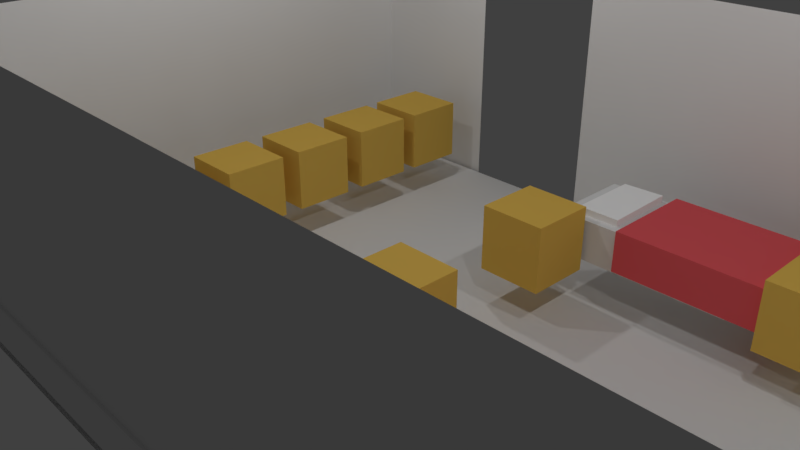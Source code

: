 # Source: base.blend  (saved by Blender 2.78.0; exported with 4.5.12 LTS)
import bpy
from mathutils import Matrix  # noqa: F401  (used for matrix-valued properties, if any)

bpy.ops.wm.read_factory_settings(use_empty=True)
scene = bpy.context.scene
scene.name = 'Scene'

# ---- collections
col_collection_1 = bpy.data.collections.new('Collection 1'); scene.collection.children.link(col_collection_1)

# ---- materials (node trees are filled in below, after node groups)
mat_red_cover = bpy.data.materials.new('Red Cover')
mat_red_cover.alpha_threshold = 0.0
mat_red_cover.use_transparent_shadow = False
mat_red_cover.diffuse_color = (0.8, 0.1078, 0.1227, 1.0)
mat_red_cover.roughness = 0.5
mat_material_002 = bpy.data.materials.new('Material.002')
mat_material_002.alpha_threshold = 0.0
mat_material_002.use_transparent_shadow = False
mat_material_002.diffuse_color = (1.0, 1.0, 1.0, 1.0)
mat_material_002.roughness = 0.5
mat_material_001 = bpy.data.materials.new('Material.001')
mat_material_001.alpha_threshold = 0.0
mat_material_001.use_transparent_shadow = False
mat_material_001.roughness = 0.5
mat_ps = bpy.data.materials.new('PS')
mat_ps.alpha_threshold = 0.0
mat_ps.use_transparent_shadow = False
mat_ps.diffuse_color = (0.8, 0.5114, 0.1007, 1.0)
mat_ps.roughness = 0.5
mat_walls = bpy.data.materials.new('walls')
mat_walls.alpha_threshold = 0.0
mat_walls.use_transparent_shadow = False
mat_walls.diffuse_color = (1.0, 1.0, 1.0, 1.0)
mat_walls.roughness = 0.5
mat_ps_001 = bpy.data.materials.new('PS.001')
mat_ps_001.alpha_threshold = 0.0
mat_ps_001.use_transparent_shadow = False
mat_ps_001.diffuse_color = (0.8, 0.5114, 0.1007, 1.0)
mat_ps_001.roughness = 0.5
mat_material_005 = bpy.data.materials.new('Material.005')
mat_material_005.alpha_threshold = 0.0
mat_material_005.use_transparent_shadow = False
mat_material_005.roughness = 0.5
mat_material_006 = bpy.data.materials.new('Material.006')
mat_material_006.alpha_threshold = 0.0
mat_material_006.use_transparent_shadow = False
mat_material_006.diffuse_color = (1.0, 1.0, 1.0, 1.0)
mat_material_006.roughness = 0.5
mat_red_cover_002 = bpy.data.materials.new('Red Cover.002')
mat_red_cover_002.alpha_threshold = 0.0
mat_red_cover_002.use_transparent_shadow = False
mat_red_cover_002.diffuse_color = (0.8, 0.1078, 0.1227, 1.0)
mat_red_cover_002.roughness = 0.5
mat_ps_002 = bpy.data.materials.new('PS.002')
mat_ps_002.alpha_threshold = 0.0
mat_ps_002.use_transparent_shadow = False
mat_ps_002.diffuse_color = (0.8, 0.5114, 0.1007, 1.0)
mat_ps_002.roughness = 0.5
mat_ps_003 = bpy.data.materials.new('PS.003')
mat_ps_003.alpha_threshold = 0.0
mat_ps_003.use_transparent_shadow = False
mat_ps_003.diffuse_color = (0.8, 0.5114, 0.1007, 1.0)
mat_ps_003.roughness = 0.5
mat_ps_004 = bpy.data.materials.new('PS.004')
mat_ps_004.alpha_threshold = 0.0
mat_ps_004.use_transparent_shadow = False
mat_ps_004.diffuse_color = (0.8, 0.5114, 0.1007, 1.0)
mat_ps_004.roughness = 0.5

# ---- material node trees

# ---- world
world_world = bpy.data.worlds.new('World'); scene.world = world_world
world_world.color = (0.05088, 0.05088, 0.05088)
world_world.use_sun_shadow = False
world_world.sun_shadow_jitter_overblur = 0.0
world_world.cycles.sampling_method = 'MANUAL'

# ---- cameras
cam_camera = bpy.data.cameras.new('Camera')
cam_camera.clip_end = 100.0
cam_camera.lens = 35.0
cam_camera.sensor_width = 32.0
cam_camera.sensor_height = 18.0
cam_camera.ortho_scale = 7.314
cam_camera.dof.focus_distance = 0.0
cam_camera.dof.aperture_fstop = 128.0

# ---- lights
light_point = bpy.data.lights.new('Point', 'POINT')
light_point.transmission_factor = 0.0
light_point.energy = 100.0
light_point.shadow_buffer_clip_start = 0.5
light_point.shadow_soft_size = 0.1
light_point.shadow_maximum_resolution = 0.006
light_point.use_absolute_resolution = True
light_point_001 = bpy.data.lights.new('Point.001', 'POINT')
light_point_001.transmission_factor = 0.0
light_point_001.energy = 100.0
light_point_001.shadow_buffer_clip_start = 0.5
light_point_001.shadow_soft_size = 0.1
light_point_001.shadow_maximum_resolution = 0.006
light_point_001.use_absolute_resolution = True
light_point_002 = bpy.data.lights.new('Point.002', 'POINT')
light_point_002.transmission_factor = 0.0
light_point_002.energy = 100.0
light_point_002.shadow_buffer_clip_start = 0.5
light_point_002.shadow_soft_size = 0.1
light_point_002.shadow_maximum_resolution = 0.006
light_point_002.use_absolute_resolution = True
light_point_003 = bpy.data.lights.new('Point.003', 'POINT')
light_point_003.transmission_factor = 0.0
light_point_003.energy = 100.0
light_point_003.shadow_buffer_clip_start = 0.5
light_point_003.shadow_soft_size = 0.1
light_point_003.shadow_maximum_resolution = 0.006
light_point_003.use_absolute_resolution = True

# ---- meshes
me_cube_009 = bpy.data.meshes.new('Cube.009')
me_cube_009.from_pydata([(6.252, 1.0, -1.0), (6.252, -3.405, -1.0), (-2.341, -3.405, -1.0), (-2.341, 1.0, -1.0), (6.252, 1.0, 1.0), (6.252, -3.405, 1.0), (-2.341, -3.405, 1.0), (-2.341, 1.0, 1.0)], [], [(0, 1, 2, 3), (4, 7, 6, 5), (0, 4, 5, 1), (1, 5, 6, 2), (2, 6, 7, 3), (4, 0, 3, 7)])
me_cube_009.polygons.foreach_set('use_smooth', [True] * 6)
_k = set([(0, 1), (0, 3), (0, 4), (1, 2), (1, 5), (2, 3), (2, 6), (3, 7), (4, 5), (4, 7), (5, 6), (6, 7)])
me_cube_009.attributes.new('sharp_edge', 'BOOLEAN', 'EDGE').data.foreach_set('value', [ (min(e.vertices), max(e.vertices)) in _k for e in me_cube_009.edges])
me_cube_009.materials.append(mat_red_cover)
me_cube_009.use_remesh_preserve_volume = False
me_cube_009.use_remesh_preserve_attributes = False
me_cube_009.use_mirror_vertex_groups = False
me_cube_009.update()
me_cube_009.normals_split_custom_set([tuple(v) for v in zip(*[iter([0.0, 0.0, -1.0, 0.0, 0.0, -1.0, 0.0, 0.0, -1.0, 0.0, 0.0, -1.0, 0.0, 0.0, 1.0, 0.0, 0.0, 1.0, 0.0, 0.0, 1.0, 0.0, 0.0, 1.0, 1.0, -1.082e-07, 1.192e-07, 1.0, -1.082e-07, 1.192e-07, 1.0, -1.082e-07, 1.192e-07, 1.0, -1.082e-07, 1.192e-07, -6.937e-08, -1.0, -2.857e-07, -6.937e-08, -1.0, -2.857e-07, -6.937e-08, -1.0, -2.857e-07, -6.937e-08, -1.0, -2.857e-07, -1.0, 1.082e-07, -1.192e-07, -1.0, 1.082e-07, -1.192e-07, -1.0, 1.082e-07, -1.192e-07, -1.0, 1.082e-07, -1.192e-07, 5.549e-08, 1.0, 1.249e-07, 5.549e-08, 1.0, 1.249e-07, 5.549e-08, 1.0, 1.249e-07, 5.549e-08, 1.0, 1.249e-07])] * 3)])
me_cube_011 = bpy.data.meshes.new('Cube.011')
me_cube_011.from_pydata([(0.4639, -4.259, -0.9977), (0.4825, -7.949, -1.0), (-1.579, -7.949, -1.0), (-1.579, -4.288, -1.0), (0.4312, -4.191, -0.583), (0.4825, -7.949, -0.591), (-1.579, -7.949, -0.591), (-1.579, -4.289, -0.591)], [], [(0, 1, 2, 3), (4, 7, 6, 5), (0, 4, 5, 1), (1, 5, 6, 2), (2, 6, 7, 3), (4, 0, 3, 7)])
me_cube_011.polygons.foreach_set('use_smooth', [True] * 6)
_k = set([(0, 1), (0, 3), (0, 4), (1, 2), (1, 5), (2, 3), (2, 6), (3, 7), (4, 5), (4, 7), (5, 6), (6, 7)])
me_cube_011.attributes.new('sharp_edge', 'BOOLEAN', 'EDGE').data.foreach_set('value', [ (min(e.vertices), max(e.vertices)) in _k for e in me_cube_011.edges])
_ca = me_cube_011.color_attributes.new('Col', 'BYTE_COLOR', 'CORNER')
_ca.data.foreach_set('color', [1.0, 1.0, 1.0, 1.0, 1.0, 1.0, 1.0, 1.0, 1.0, 1.0, 1.0, 1.0, 1.0, 1.0, 1.0, 1.0, 1.0, 1.0, 1.0, 1.0, 1.0, 1.0, 1.0, 1.0, 1.0, 1.0, 1.0, 1.0, 1.0, 1.0, 1.0, 1.0, 1.0, 1.0, 1.0, 1.0, 1.0, 1.0, 1.0, 1.0, 1.0, 1.0, 1.0, 1.0, 1.0, 1.0, 1.0, 1.0, 1.0, 1.0, 1.0, 1.0, 1.0, 1.0, 1.0, 1.0, 1.0, 1.0, 1.0, 1.0, 1.0, 1.0, 1.0, 1.0, 1.0, 1.0, 1.0, 1.0, 1.0, 1.0, 1.0, 1.0, 1.0, 1.0, 1.0, 1.0, 1.0, 1.0, 1.0, 1.0, 1.0, 1.0, 1.0, 1.0, 1.0, 1.0, 1.0, 1.0, 1.0, 1.0, 1.0, 1.0, 1.0, 1.0, 1.0, 1.0])
me_cube_011.materials.append(mat_material_002)
me_cube_011.use_remesh_preserve_volume = False
me_cube_011.use_remesh_preserve_attributes = False
me_cube_011.use_mirror_vertex_groups = False
me_cube_011.update()
me_cube_011.normals_split_custom_set([tuple(v) for v in zip(*[iter([0.0005506, 0.0003101, -1.0, 0.0005506, 0.0003101, -1.0, 0.0005506, 0.0003101, -1.0, 0.0005506, 0.0003101, -1.0, -0.001951, -0.001099, 1.0, -0.001951, -0.001099, 1.0, -0.001951, -0.001099, 1.0, -0.001951, -0.001099, 1.0, 0.9992, 0.009334, 0.03895, 0.9992, 0.009334, 0.03895, 0.9992, 0.009334, 0.03895, 0.9992, 0.009334, 0.03895, -2.313e-07, -1.0, -2.277e-06, -2.313e-07, -1.0, -2.277e-06, -2.313e-07, -1.0, -2.277e-06, -2.313e-07, -1.0, -2.277e-06, -1.0, 1.195e-07, -5.83e-07, -1.0, 1.195e-07, -5.83e-07, -1.0, 1.195e-07, -5.83e-07, -1.0, 1.195e-07, -5.83e-07, -0.03102, 0.9961, -0.08316, -0.03102, 0.9961, -0.08316, -0.03102, 0.9961, -0.08316, -0.03102, 0.9961, -0.08316])] * 3)])
me_cube_010 = bpy.data.meshes.new('Cube.010')
me_cube_010.from_pydata([(6.252, 1.0, -1.0), (6.252, -3.405, -1.0), (-2.341, -3.405, -1.0), (-2.341, 1.0, -1.0), (6.252, 1.0, 1.0), (6.252, -3.405, 1.0), (-2.341, -3.405, 1.0), (-2.341, 1.0, 1.0)], [], [(0, 1, 2, 3), (4, 7, 6, 5), (0, 4, 5, 1), (1, 5, 6, 2), (2, 6, 7, 3), (4, 0, 3, 7)])
me_cube_010.polygons.foreach_set('use_smooth', [True] * 6)
_k = set([(0, 1), (0, 3), (0, 4), (1, 2), (1, 5), (2, 3), (2, 6), (3, 7), (4, 5), (4, 7), (5, 6), (6, 7)])
me_cube_010.attributes.new('sharp_edge', 'BOOLEAN', 'EDGE').data.foreach_set('value', [ (min(e.vertices), max(e.vertices)) in _k for e in me_cube_010.edges])
me_cube_010.materials.append(mat_material_001)
me_cube_010.use_remesh_preserve_volume = False
me_cube_010.use_remesh_preserve_attributes = False
me_cube_010.use_mirror_vertex_groups = False
me_cube_010.update()
me_cube_010.normals_split_custom_set([tuple(v) for v in zip(*[iter([0.0, 0.0, -1.0, 0.0, 0.0, -1.0, 0.0, 0.0, -1.0, 0.0, 0.0, -1.0, 0.0, 0.0, 1.0, 0.0, 0.0, 1.0, 0.0, 0.0, 1.0, 0.0, 0.0, 1.0, 1.0, -1.082e-07, 1.192e-07, 1.0, -1.082e-07, 1.192e-07, 1.0, -1.082e-07, 1.192e-07, 1.0, -1.082e-07, 1.192e-07, -6.937e-08, -1.0, -2.857e-07, -6.937e-08, -1.0, -2.857e-07, -6.937e-08, -1.0, -2.857e-07, -6.937e-08, -1.0, -2.857e-07, -1.0, 1.082e-07, -1.192e-07, -1.0, 1.082e-07, -1.192e-07, -1.0, 1.082e-07, -1.192e-07, -1.0, 1.082e-07, -1.192e-07, 5.549e-08, 1.0, 1.249e-07, 5.549e-08, 1.0, 1.249e-07, 5.549e-08, 1.0, 1.249e-07, 5.549e-08, 1.0, 1.249e-07])] * 3)])
me_cube_001 = bpy.data.meshes.new('Cube.001')
me_cube_001.from_pydata([(-1.0, -1.0, -1.0), (-1.0, -1.0, 1.0), (-1.0, 1.0, -1.0), (-1.0, 1.0, 1.0), (1.0, -1.0, -1.0), (1.0, -1.0, 1.0), (1.0, 1.0, -1.0), (1.0, 1.0, 1.0)], [], [(0, 1, 3, 2), (2, 3, 7, 6), (6, 7, 5, 4), (4, 5, 1, 0), (2, 6, 4, 0), (7, 3, 1, 5)])
me_cube_001.materials.append(mat_ps)
me_cube_001.use_remesh_preserve_volume = False
me_cube_001.use_remesh_preserve_attributes = False
me_cube_001.use_mirror_vertex_groups = False
me_cube_001.update()
me_plane = bpy.data.meshes.new('Plane')
me_plane.from_pydata([(-4.342, -3.967, 0.0), (7.525, -3.967, 0.0), (-4.342, 3.017, 0.0), (7.525, 3.017, 0.0)], [], [(0, 1, 3, 2)])
me_plane.use_remesh_preserve_volume = False
me_plane.use_remesh_preserve_attributes = False
me_plane.use_mirror_vertex_groups = False
me_plane.update()
me_room = bpy.data.meshes.new('Room')
me_room.from_pydata([(0.0, 0.0, 4.0), (0.0, 0.0, 0.0), (2.0, 0.0, 4.0), (2.0, 0.0, 0.0), (2.0, 7.0, 4.0), (2.0, 7.0, 0.0), (-3.0, 7.0, 4.0), (-3.0, 7.0, 0.0)], [], [(0, 2, 3, 1), (2, 4, 5, 3), (4, 6, 7, 5)])
_uv = me_room.uv_layers.new(name='UVMap')
_uv.uv.foreach_set('vector', [5.348e-05, 5.351e-05, 0.1429, 5.351e-05, 0.1429, 0.2857, 5.345e-05, 0.2857, 0.1429, 5.351e-05, 0.6428, 5.348e-05, 0.6428, 0.2857, 0.1429, 0.2857, 0.6428, 5.348e-05, 0.9999, 5.345e-05, 0.9999, 0.2857, 0.6428, 0.2857])
me_room.use_remesh_preserve_volume = False
me_room.use_remesh_preserve_attributes = False
me_room.use_mirror_vertex_groups = False
me_room.update()
me_baseboard = bpy.data.meshes.new('Baseboard')
me_baseboard.from_pydata([(0.0, 0.0, 0.12), (0.0, 0.0, 0.0), (2.0, 0.0, 0.12), (2.0, 0.0, 0.0), (2.0, 7.0, 0.12), (2.0, 7.0, 0.0), (-3.0, 7.0, 0.12), (-3.0, 7.0, 0.0)], [], [(0, 1, 3, 2), (2, 3, 5, 4), (4, 5, 7, 6)])
_uv = me_baseboard.uv_layers.new(name='UVMap')
_uv.uv.foreach_set('vector', [9.383e-06, 0.008814, 9.383e-06, 0.0001659, 0.1442, 0.0001659, 0.1442, 0.008814, 0.1442, 0.008814, 0.1442, 0.0001659, 0.6396, 1.089e-05, 0.6396, 0.008659, 0.6396, 0.008659, 0.6396, 1.089e-05, 1.0, 9.383e-06, 1.0, 0.008659])
me_baseboard.use_remesh_preserve_volume = False
me_baseboard.use_remesh_preserve_attributes = False
me_baseboard.use_mirror_vertex_groups = False
me_baseboard.update()
me_cylinder = bpy.data.meshes.new('Cylinder')
me_cylinder.from_pydata([(0.0, 1.0, -1.0), (0.0, 1.0, 1.0), (0.1951, 0.9808, -1.0), (0.1951, 0.9808, 1.0), (0.3827, 0.9239, -1.0), (0.3827, 0.9239, 1.0), (0.5556, 0.8315, -1.0), (0.5556, 0.8315, 1.0), (0.7071, 0.7071, -1.0), (0.7071, 0.7071, 1.0), (0.8315, 0.5556, -1.0), (0.8315, 0.5556, 1.0), (0.9239, 0.3827, -1.0), (0.9239, 0.3827, 1.0), (0.9808, 0.1951, -1.0), (0.9808, 0.1951, 1.0), (1.0, 7.55e-08, -1.0), (1.0, 7.55e-08, 1.0), (0.9808, -0.1951, -1.0), (0.9808, -0.1951, 1.0), (0.9239, -0.3827, -1.0), (0.9239, -0.3827, 1.0), (0.8315, -0.5556, -1.0), (0.8315, -0.5556, 1.0), (0.7071, -0.7071, -1.0), (0.7071, -0.7071, 1.0), (0.5556, -0.8315, -1.0), (0.5556, -0.8315, 1.0), (0.3827, -0.9239, -1.0), (0.3827, -0.9239, 1.0), (0.1951, -0.9808, -1.0), (0.1951, -0.9808, 1.0), (-3.258e-07, -1.0, -1.0), (-3.258e-07, -1.0, 1.0), (-0.1951, -0.9808, -1.0), (-0.1951, -0.9808, 1.0), (-0.3827, -0.9239, -1.0), (-0.3827, -0.9239, 1.0), (-0.5556, -0.8315, -1.0), (-0.5556, -0.8315, 1.0), (-0.7071, -0.7071, -1.0), (-0.7071, -0.7071, 1.0), (-0.8315, -0.5556, -1.0), (-0.8315, -0.5556, 1.0), (-0.9239, -0.3827, -1.0), (-0.9239, -0.3827, 1.0), (-0.9808, -0.1951, -1.0), (-0.9808, -0.1951, 1.0), (-1.0, 9.656e-07, -1.0), (-1.0, 9.656e-07, 1.0), (-0.9808, 0.1951, -1.0), (-0.9808, 0.1951, 1.0), (-0.9239, 0.3827, -1.0), (-0.9239, 0.3827, 1.0), (-0.8315, 0.5556, -1.0), (-0.8315, 0.5556, 1.0), (-0.7071, 0.7071, -1.0), (-0.7071, 0.7071, 1.0), (-0.5556, 0.8315, -1.0), (-0.5556, 0.8315, 1.0), (-0.3827, 0.9239, -1.0), (-0.3827, 0.9239, 1.0), (-0.1951, 0.9808, -1.0), (-0.1951, 0.9808, 1.0)], [], [(0, 1, 3, 2), (2, 3, 5, 4), (4, 5, 7, 6), (6, 7, 9, 8), (8, 9, 11, 10), (10, 11, 13, 12), (12, 13, 15, 14), (14, 15, 17, 16), (16, 17, 19, 18), (18, 19, 21, 20), (20, 21, 23, 22), (22, 23, 25, 24), (24, 25, 27, 26), (26, 27, 29, 28), (28, 29, 31, 30), (30, 31, 33, 32), (32, 33, 35, 34), (34, 35, 37, 36), (36, 37, 39, 38), (38, 39, 41, 40), (40, 41, 43, 42), (42, 43, 45, 44), (44, 45, 47, 46), (46, 47, 49, 48), (48, 49, 51, 50), (50, 51, 53, 52), (52, 53, 55, 54), (54, 55, 57, 56), (56, 57, 59, 58), (58, 59, 61, 60), (3, 1, 63, 61, 59, 57, 55, 53, 51, 49, 47, 45, 43, 41, 39, 37, 35, 33, 31, 29, 27, 25, 23, 21, 19, 17, 15, 13, 11, 9, 7, 5), (60, 61, 63, 62), (62, 63, 1, 0), (0, 2, 4, 6, 8, 10, 12, 14, 16, 18, 20, 22, 24, 26, 28, 30, 32, 34, 36, 38, 40, 42, 44, 46, 48, 50, 52, 54, 56, 58, 60, 62)])
me_cylinder.materials.append(mat_walls)
me_cylinder.use_remesh_preserve_volume = False
me_cylinder.use_remesh_preserve_attributes = False
me_cylinder.use_mirror_vertex_groups = False
me_cylinder.update()
me_room_001 = bpy.data.meshes.new('Room.001')
me_room_001.from_pydata([(0.0, 0.0, 0.0), (0.0, 0.0, 4.0), (4.286e-16, 7.0, 4.0), (4.286e-16, 7.0, 0.0), (7.0, 7.0, 4.0), (7.0, 7.0, 0.0), (7.0, 1.0, 4.0), (7.0, 1.0, 0.0)], [], [(1, 0, 3, 2), (2, 3, 5, 4), (4, 5, 7, 6)])
_uv = me_room_001.uv_layers.new(name='UVMap')
_uv.uv.foreach_set('vector', [0.003523, 0.0001053, 0.003523, 0.1994, 0.3523, 0.1994, 0.3523, 0.0001053, 0.3523, 0.0001053, 0.3523, 0.1994, 0.701, 0.1994, 0.701, 0.0001052, 0.701, 0.0001052, 0.701, 0.1994, 1.0, 0.1994, 1.0, 0.0001052])
me_room_001.use_remesh_preserve_volume = False
me_room_001.use_remesh_preserve_attributes = False
me_room_001.use_mirror_vertex_groups = False
me_room_001.update()
me_baseboard_001 = bpy.data.meshes.new('Baseboard.001')
me_baseboard_001.from_pydata([(0.0, 0.0, 0.12), (0.0, 0.0, 0.0), (0.0, 0.0, 0.12), (0.0, 0.0, 0.0), (4.286e-16, 7.0, 0.12), (4.286e-16, 7.0, 0.0), (7.0, 7.0, 0.12), (7.0, 7.0, 0.0), (7.0, 1.0, 0.12), (7.0, 1.0, 0.0)], [], [(0, 2, 3, 1), (2, 4, 5, 3), (4, 6, 7, 5), (6, 8, 9, 7)])
_uv = me_baseboard_001.uv_layers.new(name='UVMap')
_uv.uv.foreach_set('vector', [7.969e-06, 7.935e-06, 0.000114, 9.786e-06, 0.000114, 0.006085, 7.935e-06, 0.006084, 0.000114, 9.786e-06, 0.3482, 0.0001184, 0.3482, 0.006194, 0.000114, 0.006085, 0.3482, 0.0001184, 0.6962, 0.000227, 0.6962, 0.006302, 0.3482, 0.006194, 0.6962, 0.000227, 1.0, 0.0002286, 1.0, 0.006304, 0.6962, 0.006302])
me_baseboard_001.use_remesh_preserve_volume = False
me_baseboard_001.use_remesh_preserve_attributes = False
me_baseboard_001.use_mirror_vertex_groups = False
me_baseboard_001.update()
me_cube_002 = bpy.data.meshes.new('Cube.002')
me_cube_002.from_pydata([(-1.0, -1.0, -1.0), (-1.0, -1.0, 1.0), (-1.0, 1.0, -1.0), (-1.0, 1.0, 1.0), (1.0, -1.0, -1.0), (1.0, -1.0, 1.0), (1.0, 1.0, -1.0), (1.0, 1.0, 1.0)], [], [(0, 1, 3, 2), (2, 3, 7, 6), (6, 7, 5, 4), (4, 5, 1, 0), (2, 6, 4, 0), (7, 3, 1, 5)])
me_cube_002.materials.append(mat_ps)
me_cube_002.use_remesh_preserve_volume = False
me_cube_002.use_remesh_preserve_attributes = False
me_cube_002.use_mirror_vertex_groups = False
me_cube_002.update()
me_cube_003 = bpy.data.meshes.new('Cube.003')
me_cube_003.from_pydata([(-1.0, -1.0, -1.0), (-1.0, -1.0, 1.0), (-1.0, 1.0, -1.0), (-1.0, 1.0, 1.0), (1.0, -1.0, -1.0), (1.0, -1.0, 1.0), (1.0, 1.0, -1.0), (1.0, 1.0, 1.0)], [], [(0, 1, 3, 2), (2, 3, 7, 6), (6, 7, 5, 4), (4, 5, 1, 0), (2, 6, 4, 0), (7, 3, 1, 5)])
me_cube_003.materials.append(mat_ps)
me_cube_003.use_remesh_preserve_volume = False
me_cube_003.use_remesh_preserve_attributes = False
me_cube_003.use_mirror_vertex_groups = False
me_cube_003.update()
me_cube_004 = bpy.data.meshes.new('Cube.004')
me_cube_004.from_pydata([(-1.0, -1.0, -1.0), (-1.0, -1.0, 1.0), (-1.0, 1.0, -1.0), (-1.0, 1.0, 1.0), (1.0, -1.0, -1.0), (1.0, -1.0, 1.0), (1.0, 1.0, -1.0), (1.0, 1.0, 1.0)], [], [(0, 1, 3, 2), (2, 3, 7, 6), (6, 7, 5, 4), (4, 5, 1, 0), (2, 6, 4, 0), (7, 3, 1, 5)])
me_cube_004.materials.append(mat_ps)
me_cube_004.use_remesh_preserve_volume = False
me_cube_004.use_remesh_preserve_attributes = False
me_cube_004.use_mirror_vertex_groups = False
me_cube_004.update()
me_cube_005 = bpy.data.meshes.new('Cube.005')
me_cube_005.from_pydata([(-1.0, -1.0, -1.0), (-1.0, -1.0, 1.0), (-1.0, 1.0, -1.0), (-1.0, 1.0, 1.0), (1.0, -1.0, -1.0), (1.0, -1.0, 1.0), (1.0, 1.0, -1.0), (1.0, 1.0, 1.0)], [], [(0, 1, 3, 2), (2, 3, 7, 6), (6, 7, 5, 4), (4, 5, 1, 0), (2, 6, 4, 0), (7, 3, 1, 5)])
me_cube_005.materials.append(mat_ps)
me_cube_005.use_remesh_preserve_volume = False
me_cube_005.use_remesh_preserve_attributes = False
me_cube_005.use_mirror_vertex_groups = False
me_cube_005.update()
me_cube_006 = bpy.data.meshes.new('Cube.006')
me_cube_006.from_pydata([(-1.0, -1.0, -1.0), (-1.0, -1.0, 1.0), (-1.0, 1.0, -1.0), (-1.0, 1.0, 1.0), (1.0, -1.0, -1.0), (1.0, -1.0, 1.0), (1.0, 1.0, -1.0), (1.0, 1.0, 1.0)], [], [(0, 1, 3, 2), (2, 3, 7, 6), (6, 7, 5, 4), (4, 5, 1, 0), (2, 6, 4, 0), (7, 3, 1, 5)])
me_cube_006.materials.append(mat_ps)
me_cube_006.use_remesh_preserve_volume = False
me_cube_006.use_remesh_preserve_attributes = False
me_cube_006.use_mirror_vertex_groups = False
me_cube_006.update()
me_cube_007 = bpy.data.meshes.new('Cube.007')
me_cube_007.from_pydata([(-1.0, -1.0, -1.0), (-1.0, -1.0, 1.0), (-1.0, 4.075, -1.0), (-1.0, 4.075, 1.0), (1.0, -1.0, -1.0), (1.0, -1.0, 1.0), (1.0, 4.075, -1.0), (1.0, 4.075, 1.0)], [], [(0, 1, 3, 2), (2, 3, 7, 6), (6, 7, 5, 4), (4, 5, 1, 0), (2, 6, 4, 0), (7, 3, 1, 5)])
me_cube_007.materials.append(mat_ps)
me_cube_007.use_remesh_preserve_volume = False
me_cube_007.use_remesh_preserve_attributes = False
me_cube_007.use_mirror_vertex_groups = False
me_cube_007.update()
me_cube_008 = bpy.data.meshes.new('Cube.008')
me_cube_008.from_pydata([(-1.0, -1.0, -1.0), (-1.0, -1.0, 1.0), (-1.0, 4.075, -1.0), (-1.0, 4.075, 1.0), (1.0, -1.0, -1.0), (1.0, -1.0, 1.0), (1.0, 4.075, -1.0), (1.0, 4.075, 1.0)], [], [(0, 1, 3, 2), (2, 3, 7, 6), (6, 7, 5, 4), (4, 5, 1, 0), (2, 6, 4, 0), (7, 3, 1, 5)])
me_cube_008.materials.append(mat_ps_001)
me_cube_008.use_remesh_preserve_volume = False
me_cube_008.use_remesh_preserve_attributes = False
me_cube_008.use_mirror_vertex_groups = False
me_cube_008.update()
me_cube_015 = bpy.data.meshes.new('Cube.015')
me_cube_015.from_pydata([(6.252, 1.0, -1.0), (6.252, -3.405, -1.0), (-2.341, -3.405, -1.0), (-2.341, 1.0, -1.0), (6.252, 1.0, 1.0), (6.252, -3.405, 1.0), (-2.341, -3.405, 1.0), (-2.341, 1.0, 1.0)], [], [(0, 1, 2, 3), (4, 7, 6, 5), (0, 4, 5, 1), (1, 5, 6, 2), (2, 6, 7, 3), (4, 0, 3, 7)])
me_cube_015.polygons.foreach_set('use_smooth', [True] * 6)
_k = set([(0, 1), (0, 3), (0, 4), (1, 2), (1, 5), (2, 3), (2, 6), (3, 7), (4, 5), (4, 7), (5, 6), (6, 7)])
me_cube_015.attributes.new('sharp_edge', 'BOOLEAN', 'EDGE').data.foreach_set('value', [ (min(e.vertices), max(e.vertices)) in _k for e in me_cube_015.edges])
me_cube_015.materials.append(mat_material_005)
me_cube_015.use_remesh_preserve_volume = False
me_cube_015.use_remesh_preserve_attributes = False
me_cube_015.use_mirror_vertex_groups = False
me_cube_015.update()
me_cube_015.normals_split_custom_set([tuple(v) for v in zip(*[iter([0.0, 0.0, -1.0, 0.0, 0.0, -1.0, 0.0, 0.0, -1.0, 0.0, 0.0, -1.0, 0.0, 0.0, 1.0, 0.0, 0.0, 1.0, 0.0, 0.0, 1.0, 0.0, 0.0, 1.0, 1.0, -1.082e-07, 1.192e-07, 1.0, -1.082e-07, 1.192e-07, 1.0, -1.082e-07, 1.192e-07, 1.0, -1.082e-07, 1.192e-07, -6.937e-08, -1.0, -2.857e-07, -6.937e-08, -1.0, -2.857e-07, -6.937e-08, -1.0, -2.857e-07, -6.937e-08, -1.0, -2.857e-07, -1.0, 1.082e-07, -1.192e-07, -1.0, 1.082e-07, -1.192e-07, -1.0, 1.082e-07, -1.192e-07, -1.0, 1.082e-07, -1.192e-07, 5.549e-08, 1.0, 1.249e-07, 5.549e-08, 1.0, 1.249e-07, 5.549e-08, 1.0, 1.249e-07, 5.549e-08, 1.0, 1.249e-07])] * 3)])
me_cube_016 = bpy.data.meshes.new('Cube.016')
me_cube_016.from_pydata([(0.4639, -4.259, -0.9977), (0.4825, -7.949, -1.0), (-1.579, -7.949, -1.0), (-1.579, -4.288, -1.0), (0.4312, -4.191, -0.583), (0.4825, -7.949, -0.591), (-1.579, -7.949, -0.591), (-1.579, -4.289, -0.591)], [], [(0, 1, 2, 3), (4, 7, 6, 5), (0, 4, 5, 1), (1, 5, 6, 2), (2, 6, 7, 3), (4, 0, 3, 7)])
me_cube_016.polygons.foreach_set('use_smooth', [True] * 6)
_k = set([(0, 1), (0, 3), (0, 4), (1, 2), (1, 5), (2, 3), (2, 6), (3, 7), (4, 5), (4, 7), (5, 6), (6, 7)])
me_cube_016.attributes.new('sharp_edge', 'BOOLEAN', 'EDGE').data.foreach_set('value', [ (min(e.vertices), max(e.vertices)) in _k for e in me_cube_016.edges])
_ca = me_cube_016.color_attributes.new('Col', 'BYTE_COLOR', 'CORNER')
_ca.data.foreach_set('color', [1.0, 1.0, 1.0, 1.0, 1.0, 1.0, 1.0, 1.0, 1.0, 1.0, 1.0, 1.0, 1.0, 1.0, 1.0, 1.0, 1.0, 1.0, 1.0, 1.0, 1.0, 1.0, 1.0, 1.0, 1.0, 1.0, 1.0, 1.0, 1.0, 1.0, 1.0, 1.0, 1.0, 1.0, 1.0, 1.0, 1.0, 1.0, 1.0, 1.0, 1.0, 1.0, 1.0, 1.0, 1.0, 1.0, 1.0, 1.0, 1.0, 1.0, 1.0, 1.0, 1.0, 1.0, 1.0, 1.0, 1.0, 1.0, 1.0, 1.0, 1.0, 1.0, 1.0, 1.0, 1.0, 1.0, 1.0, 1.0, 1.0, 1.0, 1.0, 1.0, 1.0, 1.0, 1.0, 1.0, 1.0, 1.0, 1.0, 1.0, 1.0, 1.0, 1.0, 1.0, 1.0, 1.0, 1.0, 1.0, 1.0, 1.0, 1.0, 1.0, 1.0, 1.0, 1.0, 1.0])
me_cube_016.materials.append(mat_material_006)
me_cube_016.use_remesh_preserve_volume = False
me_cube_016.use_remesh_preserve_attributes = False
me_cube_016.use_mirror_vertex_groups = False
me_cube_016.update()
me_cube_016.normals_split_custom_set([tuple(v) for v in zip(*[iter([0.0005506, 0.0003101, -1.0, 0.0005506, 0.0003101, -1.0, 0.0005506, 0.0003101, -1.0, 0.0005506, 0.0003101, -1.0, -0.001951, -0.001099, 1.0, -0.001951, -0.001099, 1.0, -0.001951, -0.001099, 1.0, -0.001951, -0.001099, 1.0, 0.9992, 0.009334, 0.03895, 0.9992, 0.009334, 0.03895, 0.9992, 0.009334, 0.03895, 0.9992, 0.009334, 0.03895, -2.313e-07, -1.0, -2.277e-06, -2.313e-07, -1.0, -2.277e-06, -2.313e-07, -1.0, -2.277e-06, -2.313e-07, -1.0, -2.277e-06, -1.0, 1.195e-07, -5.83e-07, -1.0, 1.195e-07, -5.83e-07, -1.0, 1.195e-07, -5.83e-07, -1.0, 1.195e-07, -5.83e-07, -0.03102, 0.9961, -0.08316, -0.03102, 0.9961, -0.08316, -0.03102, 0.9961, -0.08316, -0.03102, 0.9961, -0.08316])] * 3)])
me_cube_017 = bpy.data.meshes.new('Cube.017')
me_cube_017.from_pydata([(6.252, 1.0, -1.0), (6.252, -3.405, -1.0), (-2.341, -3.405, -1.0), (-2.341, 1.0, -1.0), (6.252, 1.0, 1.0), (6.252, -3.405, 1.0), (-2.341, -3.405, 1.0), (-2.341, 1.0, 1.0)], [], [(0, 1, 2, 3), (4, 7, 6, 5), (0, 4, 5, 1), (1, 5, 6, 2), (2, 6, 7, 3), (4, 0, 3, 7)])
me_cube_017.polygons.foreach_set('use_smooth', [True] * 6)
_k = set([(0, 1), (0, 3), (0, 4), (1, 2), (1, 5), (2, 3), (2, 6), (3, 7), (4, 5), (4, 7), (5, 6), (6, 7)])
me_cube_017.attributes.new('sharp_edge', 'BOOLEAN', 'EDGE').data.foreach_set('value', [ (min(e.vertices), max(e.vertices)) in _k for e in me_cube_017.edges])
me_cube_017.materials.append(mat_red_cover_002)
me_cube_017.use_remesh_preserve_volume = False
me_cube_017.use_remesh_preserve_attributes = False
me_cube_017.use_mirror_vertex_groups = False
me_cube_017.update()
me_cube_017.normals_split_custom_set([tuple(v) for v in zip(*[iter([0.0, 0.0, -1.0, 0.0, 0.0, -1.0, 0.0, 0.0, -1.0, 0.0, 0.0, -1.0, 0.0, 0.0, 1.0, 0.0, 0.0, 1.0, 0.0, 0.0, 1.0, 0.0, 0.0, 1.0, 1.0, -1.082e-07, 1.192e-07, 1.0, -1.082e-07, 1.192e-07, 1.0, -1.082e-07, 1.192e-07, 1.0, -1.082e-07, 1.192e-07, -6.937e-08, -1.0, -2.857e-07, -6.937e-08, -1.0, -2.857e-07, -6.937e-08, -1.0, -2.857e-07, -6.937e-08, -1.0, -2.857e-07, -1.0, 1.082e-07, -1.192e-07, -1.0, 1.082e-07, -1.192e-07, -1.0, 1.082e-07, -1.192e-07, -1.0, 1.082e-07, -1.192e-07, 5.549e-08, 1.0, 1.249e-07, 5.549e-08, 1.0, 1.249e-07, 5.549e-08, 1.0, 1.249e-07, 5.549e-08, 1.0, 1.249e-07])] * 3)])
me_cube_018 = bpy.data.meshes.new('Cube.018')
me_cube_018.from_pydata([(-1.0, -1.0, -1.0), (-1.0, -1.0, 1.0), (-1.0, 1.0, -1.0), (-1.0, 1.0, 1.0), (1.0, -1.0, -1.0), (1.0, -1.0, 1.0), (1.0, 1.0, -1.0), (1.0, 1.0, 1.0)], [], [(0, 1, 3, 2), (2, 3, 7, 6), (6, 7, 5, 4), (4, 5, 1, 0), (2, 6, 4, 0), (7, 3, 1, 5)])
me_cube_018.materials.append(mat_ps_002)
me_cube_018.use_remesh_preserve_volume = False
me_cube_018.use_remesh_preserve_attributes = False
me_cube_018.use_mirror_vertex_groups = False
me_cube_018.update()
me_cube_019 = bpy.data.meshes.new('Cube.019')
me_cube_019.from_pydata([(-1.0, -1.0, -1.0), (-1.0, -1.0, 1.0), (-1.0, 1.0, -1.0), (-1.0, 1.0, 1.0), (1.0, -1.0, -1.0), (1.0, -1.0, 1.0), (1.0, 1.0, -1.0), (1.0, 1.0, 1.0)], [], [(0, 1, 3, 2), (2, 3, 7, 6), (6, 7, 5, 4), (4, 5, 1, 0), (2, 6, 4, 0), (7, 3, 1, 5)])
me_cube_019.materials.append(mat_ps_003)
me_cube_019.use_remesh_preserve_volume = False
me_cube_019.use_remesh_preserve_attributes = False
me_cube_019.use_mirror_vertex_groups = False
me_cube_019.update()
me_cube_020 = bpy.data.meshes.new('Cube.020')
me_cube_020.from_pydata([(-1.0, -1.0, -1.0), (-1.0, -1.0, 1.0), (-1.0, 1.0, -1.0), (-1.0, 1.0, 1.0), (1.0, -1.0, -1.0), (1.0, -1.0, 1.0), (1.0, 1.0, -1.0), (1.0, 1.0, 1.0)], [], [(0, 1, 3, 2), (2, 3, 7, 6), (6, 7, 5, 4), (4, 5, 1, 0), (2, 6, 4, 0), (7, 3, 1, 5)])
me_cube_020.materials.append(mat_ps_004)
me_cube_020.use_remesh_preserve_volume = False
me_cube_020.use_remesh_preserve_attributes = False
me_cube_020.use_mirror_vertex_groups = False
me_cube_020.update()

# ---- objects
ob_point = bpy.data.objects.new('Point', light_point)
ob_cube_010 = bpy.data.objects.new('Cube.010', me_cube_009)
ob_cube_009 = bpy.data.objects.new('Cube.009', me_cube_011)
ob_cube_008 = bpy.data.objects.new('Cube.008', me_cube_010)
ob_cube = bpy.data.objects.new('Cube', me_cube_001)
ob_plane = bpy.data.objects.new('Plane', me_plane)
ob_room = bpy.data.objects.new('Room', me_room)
ob_baseboard = bpy.data.objects.new('Baseboard', me_baseboard)
ob_cylinder = bpy.data.objects.new('Cylinder', me_cylinder)
ob_camera = bpy.data.objects.new('Camera', cam_camera)
ob_room_001 = bpy.data.objects.new('Room.001', me_room_001)
ob_baseboard_001 = bpy.data.objects.new('Baseboard.001', me_baseboard_001)
ob_cube_001 = bpy.data.objects.new('Cube.001', me_cube_002)
ob_cube_002 = bpy.data.objects.new('Cube.002', me_cube_003)
ob_cube_003 = bpy.data.objects.new('Cube.003', me_cube_004)
ob_cube_004 = bpy.data.objects.new('Cube.004', me_cube_005)
ob_cube_005 = bpy.data.objects.new('Cube.005', me_cube_006)
ob_cube_006 = bpy.data.objects.new('Cube.006', me_cube_007)
ob_cube_007 = bpy.data.objects.new('Cube.007', me_cube_008)
ob_cube_014 = bpy.data.objects.new('Cube.014', me_cube_015)
ob_cube_015 = bpy.data.objects.new('Cube.015', me_cube_016)
ob_cube_016 = bpy.data.objects.new('Cube.016', me_cube_017)
ob_point_001 = bpy.data.objects.new('Point.001', light_point_001)
ob_point_002 = bpy.data.objects.new('Point.002', light_point_002)
ob_point_003 = bpy.data.objects.new('Point.003', light_point_003)
ob_cube_017 = bpy.data.objects.new('Cube.017', me_cube_018)
ob_cube_018 = bpy.data.objects.new('Cube.018', me_cube_019)
ob_cube_019 = bpy.data.objects.new('Cube.019', me_cube_020)

# ---- transforms, parenting, visibility, modifiers, constraints
ob_point.location = (4.999, -2.11, 5.671)
ob_point.lineart.crease_threshold = 0.0
ob_cube_010.location = (3.43, -2.297, 0.7835)
ob_cube_010.rotation_euler = (-1.629e-07, 0.0, 0.0)
ob_cube_010.scale = (0.2194, 0.282, 0.25)
ob_cube_010.color = (0.8, 0.8, 0.8, 1.0)
ob_cube_010.lineart.crease_threshold = 0.0
ob_cube_009.location = (2.701, -1.104, 1.222)
ob_cube_009.rotation_euler = (-1.629e-07, 0.0, 0.0)
ob_cube_009.scale = (0.25, 0.25, 0.25)
ob_cube_009.color = (0.8, 0.8, 0.8, 1.0)
ob_cube_009.lineart.crease_threshold = 0.0
ob_cube_008.location = (2.701, -2.35, 0.7415)
ob_cube_008.rotation_euler = (-1.629e-07, 0.0, 0.0)
ob_cube_008.scale = (0.25, 0.25, 0.25)
ob_cube_008.color = (0.8, 0.8, 0.8, 1.0)
ob_cube_008.lineart.crease_threshold = 0.0
ob_cube.location = (-1.376, 2.148, 0.799)
ob_cube.scale = (0.4, 0.4, 0.4)
ob_cube.lineart.crease_threshold = 0.0
ob_plane.location = (0.0, 0.0, 0.0)
ob_plane.lineart.crease_threshold = 0.0
ob_room.location = (-0.8851, 3.071, -0.821)
ob_room.rotation_euler = (0.0, -0.0, 3.142)
ob_room.lineart.crease_threshold = 0.0
ob_baseboard.parent = ob_room
ob_baseboard.location = (0.0, 0.0, 0.0)
ob_baseboard.lineart.crease_threshold = 0.0
_m = ob_baseboard.modifiers.new('Solidify', 'SOLIDIFY')
_m.thickness = 0.015
_m.use_even_offset = True
_m.use_quality_normals = True
_m.nonmanifold_thickness_mode = 'FIXED'
_m.nonmanifold_merge_threshold = 0.0003
ob_cylinder.location = (6.0, -4.299, 0.4091)
ob_cylinder.rotation_euler = (1.571, -1.571, 0.0)
ob_cylinder.scale = (0.5, 0.5, 0.5)
ob_cylinder.lineart.crease_threshold = 0.0
ob_camera.location = (7.481, -6.508, 5.344)
ob_camera.rotation_euler = (1.109, 0.0, 0.8149)
ob_camera.lock_rotations_4d = False
ob_camera.empty_display_type = 'ARROWS'
ob_camera.color = (0.0, 0.0, 0.0, 0.0)
ob_camera.display_type = 'WIRE'
ob_camera.lineart.crease_threshold = 0.0
ob_room_001.location = (0.9325, 3.071, -0.821)
ob_room_001.rotation_euler = (0.0, 0.0, 4.712)
ob_room_001.lineart.crease_threshold = 0.0
ob_baseboard_001.parent = ob_room_001
ob_baseboard_001.location = (0.0, 0.0, 0.0)
ob_baseboard_001.lineart.crease_threshold = 0.0
_m = ob_baseboard_001.modifiers.new('Solidify', 'SOLIDIFY')
_m.thickness = 0.015
_m.use_even_offset = True
_m.use_quality_normals = True
_m.nonmanifold_thickness_mode = 'FIXED'
_m.nonmanifold_merge_threshold = 0.0003
ob_cube_001.location = (-1.376, 1.141, 0.799)
ob_cube_001.scale = (0.4, 0.4, 0.4)
ob_cube_001.lineart.crease_threshold = 0.0
ob_cube_002.location = (-1.376, 0.08949, 0.799)
ob_cube_002.scale = (0.4, 0.4, 0.4)
ob_cube_002.lineart.crease_threshold = 0.0
ob_cube_003.location = (2.108, -1.454, 0.799)
ob_cube_003.scale = (0.4, 0.4, 0.4)
ob_cube_003.lineart.crease_threshold = 0.0
ob_cube_004.location = (-1.376, -2.157, 0.799)
ob_cube_004.scale = (0.4, 0.4, 0.4)
ob_cube_004.lineart.crease_threshold = 0.0
ob_cube_005.location = (-1.376, -3.236, 0.799)
ob_cube_005.scale = (0.4, 0.4, 0.4)
ob_cube_005.lineart.crease_threshold = 0.0
ob_cube_006.location = (5.036, -3.5, 0.799)
ob_cube_006.scale = (0.4, 0.4, 0.4)
ob_cube_006.lineart.crease_threshold = 0.0
ob_cube_007.location = (5.036, 1.312, 0.799)
ob_cube_007.scale = (0.4, 0.4, 0.4)
ob_cube_007.lineart.crease_threshold = 0.0
ob_cube_014.location = (2.701, 1.926, 0.7519)
ob_cube_014.rotation_euler = (-1.629e-07, 0.0, 0.0)
ob_cube_014.scale = (0.25, 0.25, 0.25)
ob_cube_014.color = (0.8, 0.8, 0.8, 1.0)
ob_cube_014.lineart.crease_threshold = 0.0
ob_cube_015.location = (2.701, 3.173, 1.233)
ob_cube_015.rotation_euler = (-1.629e-07, 0.0, 0.0)
ob_cube_015.scale = (0.25, 0.25, 0.25)
ob_cube_015.color = (0.8, 0.8, 0.8, 1.0)
ob_cube_015.lineart.crease_threshold = 0.0
ob_cube_016.location = (3.43, 1.979, 0.7939)
ob_cube_016.rotation_euler = (-1.629e-07, 0.0, 0.0)
ob_cube_016.scale = (0.2194, 0.282, 0.25)
ob_cube_016.color = (0.8, 0.8, 0.8, 1.0)
ob_cube_016.lineart.crease_threshold = 0.0
ob_point_001.location = (4.999, 0.3531, 5.671)
ob_point_001.lineart.crease_threshold = 0.0
ob_point_002.location = (-0.3858, 1.119, 5.671)
ob_point_002.lineart.crease_threshold = 0.0
ob_point_003.location = (-0.3858, -1.94, 5.671)
ob_point_003.lineart.crease_threshold = 0.0
ob_cube_017.location = (-3.687, -1.109, -2.765)
ob_cube_017.scale = (0.4, 0.4, 0.4)
ob_cube_017.lineart.crease_threshold = 0.0
ob_cube_018.location = (2.108, 0.6225, 0.799)
ob_cube_018.scale = (0.4, 0.4, 0.4)
ob_cube_018.lineart.crease_threshold = 0.0
ob_cube_019.location = (-1.376, -0.9578, 0.799)
ob_cube_019.scale = (0.4, 0.4, 0.4)
ob_cube_019.lineart.crease_threshold = 0.0

# ---- collection membership
col_collection_1.objects.link(ob_point)
col_collection_1.objects.link(ob_cube_010)
col_collection_1.objects.link(ob_cube_009)
col_collection_1.objects.link(ob_cube_008)
col_collection_1.objects.link(ob_cube)
col_collection_1.objects.link(ob_plane)
col_collection_1.objects.link(ob_room)
col_collection_1.objects.link(ob_baseboard)
col_collection_1.objects.link(ob_cylinder)
col_collection_1.objects.link(ob_camera)
col_collection_1.objects.link(ob_room_001)
col_collection_1.objects.link(ob_baseboard_001)
col_collection_1.objects.link(ob_cube_001)
col_collection_1.objects.link(ob_cube_002)
col_collection_1.objects.link(ob_cube_003)
col_collection_1.objects.link(ob_cube_004)
col_collection_1.objects.link(ob_cube_005)
col_collection_1.objects.link(ob_cube_006)
col_collection_1.objects.link(ob_cube_007)
col_collection_1.objects.link(ob_cube_014)
col_collection_1.objects.link(ob_cube_015)
col_collection_1.objects.link(ob_cube_016)
col_collection_1.objects.link(ob_point_001)
col_collection_1.objects.link(ob_point_002)
col_collection_1.objects.link(ob_point_003)
col_collection_1.objects.link(ob_cube_017)
col_collection_1.objects.link(ob_cube_018)
col_collection_1.objects.link(ob_cube_019)

# ---- scene / render settings (as saved in the file)
scene.camera = ob_camera
scene.frame_start = 1; scene.frame_end = 250; scene.frame_set(1)
scene.render.engine = 'BLENDER_EEVEE_NEXT'
scene.render.resolution_percentage = 50
scene.render.dither_intensity = 0.0
scene.cycles.use_denoising = False
scene.cycles.samples = 128
scene.cycles.sampling_pattern = 'TABULATED_SOBOL'
scene.cycles.light_sampling_threshold = 0.0
scene.cycles.use_adaptive_sampling = False
scene.cycles.use_light_tree = False
scene.cycles.blur_glossy = 0.0
scene.cycles.sample_clamp_indirect = 0.0
scene.view_settings.view_transform = 'Standard'
bpy.context.view_layer.update()
